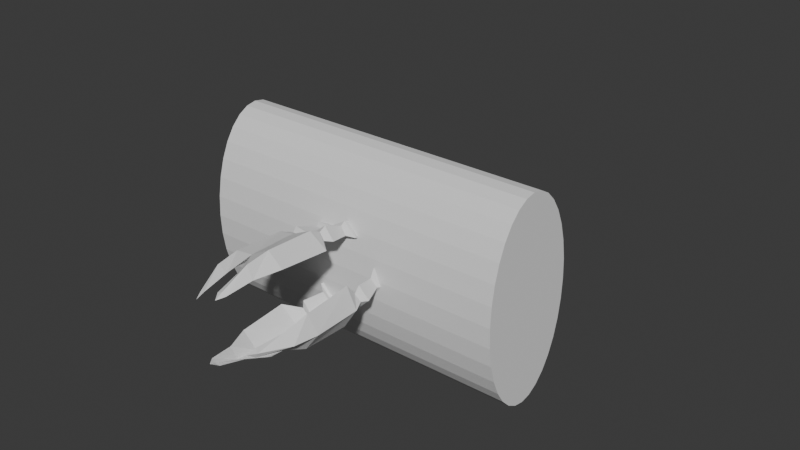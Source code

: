 # Source: TempEnemy.blend  (saved by Blender 4.4.32; exported with 4.5.12 LTS)
import bpy
from mathutils import Matrix  # noqa: F401  (used for matrix-valued properties, if any)

bpy.ops.wm.read_factory_settings(use_empty=True)
scene = bpy.context.scene
scene.name = 'Scene'

# ---- collections
col_collection = bpy.data.collections.new('Collection'); scene.collection.children.link(col_collection)

# ---- world
world_world = bpy.data.worlds.new('World'); scene.world = world_world
world_world.use_nodes = True; world_world.node_tree.nodes.clear()
_N = world_world.node_tree.nodes; _L = world_world.node_tree.links
n0 = _N.new('ShaderNodeOutputWorld'); n0.name = 'World Output'; n0.location = (300, 300)
n1 = _N.new('ShaderNodeBackground'); n1.name = 'Background'; n1.location = (10, 300)
n1.inputs[0].default_value = (0.05088, 0.05088, 0.05088, 1.0)
_L.new(n1.outputs[0], n0.inputs[0])
n0.is_active_output = True
world_world.color = (0.05088, 0.05088, 0.05088)
world_world.sun_shadow_jitter_overblur = 0.0

# ---- meshes
me_plane = bpy.data.meshes.new('Plane')
me_plane.from_pydata([(-0.7613, -7.305, -2.545), (0.7613, -7.305, -2.545), (0.7596, -8.008, -3.803), (0.01, -8.963, -6.628), (-0.7596, -8.008, -3.803), (-0.96, -4.973, 0.3883), (0.96, -4.973, 0.3883), (-0.4929, -4.645, 0.7191), (0.4929, -4.645, 0.7191), (-1.69, -3.894, 1.415), (1.69, -3.894, 1.415), (-1.431, -0.843, 3.84), (1.431, -0.843, 3.84), (-1.152, -7.445, -2.758), (1.152, -7.445, -2.758), (-0.3798, -8.853, -6.223), (0.3798, -8.853, -6.223), (-0.3864, 2.725, 5.645), (0.3864, 2.725, 5.645), (0.6924, 0.8548, 4.756), (-0.6924, 0.8548, 4.756), (0.01, 3.288, 5.837), (-0.907, -6.886, -1.889), (0.907, -6.886, -1.889), (-1.257, -6.31, -1.129), (1.257, -6.31, -1.129), (-0.6106, -6.073, -0.829), (0.6106, -6.073, -0.829), (-0.01, 3.288, 5.837), (-0.01, -8.963, -6.628), (0.0, -8.985, -6.134), (0.0, -8.429, -3.346), (0.0, -8.078, -2.194), (0.0, -7.711, -2.236), (0.0, -7.52, -1.325), (0.0, -6.944, -0.5648), (0.0, -6.521, -0.5594), (0.0, -5.607, 0.9525), (0.0, -5.03, 1.013), (0.0, -4.527, 1.979), (0.0, -1.476, 4.404), (0.0, 0.2213, 5.32), (0.0, 2.608, 5.766), (0.0, 3.288, 5.837), (0.0, -8.963, -6.628)], [], [(30, 31, 4, 15), (32, 31, 2, 14), (32, 33, 0, 13), (34, 33, 1, 23), (35, 34, 23, 25), (36, 35, 25, 27), (36, 37, 5, 26), (38, 37, 6, 8), (39, 38, 8, 10), (40, 39, 10, 12), (41, 40, 12, 19), (41, 42, 17, 20), (42, 18, 21, 43), (44, 3, 16, 30), (29, 44, 30, 15), (17, 42, 43, 28), (19, 18, 42, 41), (20, 11, 40, 41), (11, 9, 39, 40), (9, 7, 38, 39), (7, 5, 37, 38), (27, 6, 37, 36), (26, 24, 35, 36), (24, 22, 34, 35), (22, 0, 33, 34), (14, 1, 33, 32), (13, 4, 31, 32), (16, 2, 31, 30)])
_uv = me_plane.uv_layers.new(name='UVMap')
_uv.uv.foreach_set('vector', [0.0, 0.0, 0.0, 0.0, 0.0, 0.0, 0.0, 0.0, 0.0, 0.0, 0.0, 0.0, 0.0, 0.0, 0.0, 0.0, 0.0, 0.0, 0.0, 0.0, 0.0, 0.0, 0.0, 0.0, 0.0, 0.0, 0.0, 0.0, 0.0, 0.0, 0.0, 0.0, 0.0, 0.0, 0.0, 0.0, 0.0, 0.0, 0.0, 0.0, 0.0, 0.0, 0.0, 0.0, 0.0, 0.0, 0.0, 0.0, 0.0, 0.0, 0.0, 0.0, 0.0, 0.0, 0.0, 0.0, 0.0, 0.0, 0.0, 0.0, 0.0, 0.0, 0.0, 0.0, 0.0, 0.0, 0.0, 0.0, 0.0, 0.0, 0.0, 0.0, 0.0, 0.0, 0.0, 0.0, 0.0, 0.0, 0.0, 0.0, 0.0, 0.0, 0.0, 0.0, 0.0, 0.0, 0.0, 0.0, 0.0, 0.0, 0.0, 0.0, 0.0, 0.0, 0.0, 0.0, 0.0, 0.0, 0.0, 0.0, 0.0, 0.0, 0.0, 0.0, 0.0, 0.0, 0.0, 0.0, 0.0, 0.0, 0.0, 0.0, 0.0, 0.0, 0.0, 0.0, 0.0, 0.0, 0.0, 0.0, 0.0, 0.0, 0.0, 0.0, 0.0, 0.0, 0.0, 0.0, 0.0, 0.0, 0.0, 0.0, 0.0, 0.0, 0.0, 0.0, 0.0, 0.0, 0.0, 0.0, 0.0, 0.0, 0.0, 0.0, 0.0, 0.0, 0.0, 0.0, 0.0, 0.0, 0.0, 0.0, 0.0, 0.0, 0.0, 0.0, 0.0, 0.0, 0.0, 0.0, 0.0, 0.0, 0.0, 0.0, 0.0, 0.0, 0.0, 0.0, 0.0, 0.0, 0.0, 0.0, 0.0, 0.0, 0.0, 0.0, 0.0, 0.0, 0.0, 0.0, 0.0, 0.0, 0.0, 0.0, 0.0, 0.0, 0.0, 0.0, 0.0, 0.0, 0.0, 0.0, 0.0, 0.0, 0.0, 0.0, 0.0, 0.0, 0.0, 0.0, 0.0, 0.0, 0.0, 0.0, 0.0, 0.0, 0.0, 0.0, 0.0, 0.0, 0.0, 0.0, 0.0, 0.0, 0.0, 0.0, 0.0, 0.0, 0.0, 0.0, 0.0, 0.0, 0.0, 0.0])
me_plane.update()
me_plane_003 = bpy.data.meshes.new('Plane.003')
me_plane_003.from_pydata([(-0.7613, -7.305, -2.545), (0.7613, -7.305, -2.545), (0.7596, -8.008, -3.803), (0.01, -8.963, -6.628), (-0.7596, -8.008, -3.803), (-0.96, -4.973, 0.3883), (0.96, -4.973, 0.3883), (-0.4929, -4.645, 0.7191), (0.4929, -4.645, 0.7191), (-1.69, -3.894, 1.415), (1.69, -3.894, 1.415), (-1.431, -0.843, 3.84), (1.431, -0.843, 3.84), (-1.152, -7.445, -2.758), (1.152, -7.445, -2.758), (-0.3798, -8.853, -6.223), (0.3798, -8.853, -6.223), (-0.3864, 2.725, 5.645), (0.3864, 2.725, 5.645), (0.6924, 0.8548, 4.756), (-0.6924, 0.8548, 4.756), (0.01, 3.288, 5.837), (-0.907, -6.886, -1.889), (0.907, -6.886, -1.889), (-1.257, -6.31, -1.129), (1.257, -6.31, -1.129), (-0.6106, -6.073, -0.829), (0.6106, -6.073, -0.829), (-0.01, 3.288, 5.837), (-0.01, -8.963, -6.628), (0.0, -8.985, -6.134), (0.0, -8.429, -3.346), (0.0, -8.078, -2.194), (0.0, -7.711, -2.236), (0.0, -7.52, -1.325), (0.0, -6.944, -0.5648), (0.0, -6.521, -0.5594), (0.0, -5.607, 0.9525), (0.0, -5.03, 1.013), (0.0, -4.527, 1.979), (0.0, -1.476, 4.404), (0.0, 0.2213, 5.32), (0.0, 2.608, 5.766), (0.0, 3.288, 5.837), (0.0, -8.963, -6.628)], [], [(30, 31, 4, 15), (32, 31, 2, 14), (32, 33, 0, 13), (34, 33, 1, 23), (35, 34, 23, 25), (36, 35, 25, 27), (36, 37, 5, 26), (38, 37, 6, 8), (39, 38, 8, 10), (40, 39, 10, 12), (41, 40, 12, 19), (41, 42, 17, 20), (42, 18, 21, 43), (44, 3, 16, 30), (29, 44, 30, 15), (17, 42, 43, 28), (19, 18, 42, 41), (20, 11, 40, 41), (11, 9, 39, 40), (9, 7, 38, 39), (7, 5, 37, 38), (27, 6, 37, 36), (26, 24, 35, 36), (24, 22, 34, 35), (22, 0, 33, 34), (14, 1, 33, 32), (13, 4, 31, 32), (16, 2, 31, 30)])
_uv = me_plane_003.uv_layers.new(name='UVMap')
_uv.uv.foreach_set('vector', [0.0, 0.0, 0.0, 0.0, 0.0, 0.0, 0.0, 0.0, 0.0, 0.0, 0.0, 0.0, 0.0, 0.0, 0.0, 0.0, 0.0, 0.0, 0.0, 0.0, 0.0, 0.0, 0.0, 0.0, 0.0, 0.0, 0.0, 0.0, 0.0, 0.0, 0.0, 0.0, 0.0, 0.0, 0.0, 0.0, 0.0, 0.0, 0.0, 0.0, 0.0, 0.0, 0.0, 0.0, 0.0, 0.0, 0.0, 0.0, 0.0, 0.0, 0.0, 0.0, 0.0, 0.0, 0.0, 0.0, 0.0, 0.0, 0.0, 0.0, 0.0, 0.0, 0.0, 0.0, 0.0, 0.0, 0.0, 0.0, 0.0, 0.0, 0.0, 0.0, 0.0, 0.0, 0.0, 0.0, 0.0, 0.0, 0.0, 0.0, 0.0, 0.0, 0.0, 0.0, 0.0, 0.0, 0.0, 0.0, 0.0, 0.0, 0.0, 0.0, 0.0, 0.0, 0.0, 0.0, 0.0, 0.0, 0.0, 0.0, 0.0, 0.0, 0.0, 0.0, 0.0, 0.0, 0.0, 0.0, 0.0, 0.0, 0.0, 0.0, 0.0, 0.0, 0.0, 0.0, 0.0, 0.0, 0.0, 0.0, 0.0, 0.0, 0.0, 0.0, 0.0, 0.0, 0.0, 0.0, 0.0, 0.0, 0.0, 0.0, 0.0, 0.0, 0.0, 0.0, 0.0, 0.0, 0.0, 0.0, 0.0, 0.0, 0.0, 0.0, 0.0, 0.0, 0.0, 0.0, 0.0, 0.0, 0.0, 0.0, 0.0, 0.0, 0.0, 0.0, 0.0, 0.0, 0.0, 0.0, 0.0, 0.0, 0.0, 0.0, 0.0, 0.0, 0.0, 0.0, 0.0, 0.0, 0.0, 0.0, 0.0, 0.0, 0.0, 0.0, 0.0, 0.0, 0.0, 0.0, 0.0, 0.0, 0.0, 0.0, 0.0, 0.0, 0.0, 0.0, 0.0, 0.0, 0.0, 0.0, 0.0, 0.0, 0.0, 0.0, 0.0, 0.0, 0.0, 0.0, 0.0, 0.0, 0.0, 0.0, 0.0, 0.0, 0.0, 0.0, 0.0, 0.0, 0.0, 0.0, 0.0, 0.0, 0.0, 0.0, 0.0, 0.0, 0.0, 0.0, 0.0, 0.0, 0.0, 0.0])
me_plane_003.update()
me_plane_004 = bpy.data.meshes.new('Plane.004')
me_plane_004.from_pydata([(-0.7613, -7.305, -2.545), (0.7613, -7.305, -2.545), (0.7596, -8.008, -3.803), (0.01, -8.963, -6.628), (-0.7596, -8.008, -3.803), (-0.96, -4.973, 0.3883), (0.96, -4.973, 0.3883), (-0.4929, -4.645, 0.7191), (0.4929, -4.645, 0.7191), (-1.69, -3.894, 1.415), (1.69, -3.894, 1.415), (-1.431, -0.843, 3.84), (1.431, -0.843, 3.84), (-1.152, -7.445, -2.758), (1.152, -7.445, -2.758), (-0.3798, -8.853, -6.223), (0.3798, -8.853, -6.223), (-0.3864, 2.725, 5.645), (0.3864, 2.725, 5.645), (0.6924, 0.8548, 4.756), (-0.6924, 0.8548, 4.756), (0.01, 3.288, 5.837), (-0.907, -6.886, -1.889), (0.907, -6.886, -1.889), (-1.257, -6.31, -1.129), (1.257, -6.31, -1.129), (-0.6106, -6.073, -0.829), (0.6106, -6.073, -0.829), (-0.01, 3.288, 5.837), (-0.01, -8.963, -6.628), (0.0, -8.985, -6.134), (0.0, -8.429, -3.346), (0.0, -8.078, -2.194), (0.0, -7.711, -2.236), (0.0, -7.52, -1.325), (0.0, -6.944, -0.5648), (0.0, -6.521, -0.5594), (0.0, -5.607, 0.9525), (0.0, -5.03, 1.013), (0.0, -4.527, 1.979), (0.0, -1.476, 4.404), (0.0, 0.2213, 5.32), (0.0, 2.608, 5.766), (0.0, 3.288, 5.837), (0.0, -8.963, -6.628)], [], [(30, 31, 4, 15), (32, 31, 2, 14), (32, 33, 0, 13), (34, 33, 1, 23), (35, 34, 23, 25), (36, 35, 25, 27), (36, 37, 5, 26), (38, 37, 6, 8), (39, 38, 8, 10), (40, 39, 10, 12), (41, 40, 12, 19), (41, 42, 17, 20), (42, 18, 21, 43), (44, 3, 16, 30), (29, 44, 30, 15), (17, 42, 43, 28), (19, 18, 42, 41), (20, 11, 40, 41), (11, 9, 39, 40), (9, 7, 38, 39), (7, 5, 37, 38), (27, 6, 37, 36), (26, 24, 35, 36), (24, 22, 34, 35), (22, 0, 33, 34), (14, 1, 33, 32), (13, 4, 31, 32), (16, 2, 31, 30)])
_uv = me_plane_004.uv_layers.new(name='UVMap')
_uv.uv.foreach_set('vector', [0.0, 0.0, 0.0, 0.0, 0.0, 0.0, 0.0, 0.0, 0.0, 0.0, 0.0, 0.0, 0.0, 0.0, 0.0, 0.0, 0.0, 0.0, 0.0, 0.0, 0.0, 0.0, 0.0, 0.0, 0.0, 0.0, 0.0, 0.0, 0.0, 0.0, 0.0, 0.0, 0.0, 0.0, 0.0, 0.0, 0.0, 0.0, 0.0, 0.0, 0.0, 0.0, 0.0, 0.0, 0.0, 0.0, 0.0, 0.0, 0.0, 0.0, 0.0, 0.0, 0.0, 0.0, 0.0, 0.0, 0.0, 0.0, 0.0, 0.0, 0.0, 0.0, 0.0, 0.0, 0.0, 0.0, 0.0, 0.0, 0.0, 0.0, 0.0, 0.0, 0.0, 0.0, 0.0, 0.0, 0.0, 0.0, 0.0, 0.0, 0.0, 0.0, 0.0, 0.0, 0.0, 0.0, 0.0, 0.0, 0.0, 0.0, 0.0, 0.0, 0.0, 0.0, 0.0, 0.0, 0.0, 0.0, 0.0, 0.0, 0.0, 0.0, 0.0, 0.0, 0.0, 0.0, 0.0, 0.0, 0.0, 0.0, 0.0, 0.0, 0.0, 0.0, 0.0, 0.0, 0.0, 0.0, 0.0, 0.0, 0.0, 0.0, 0.0, 0.0, 0.0, 0.0, 0.0, 0.0, 0.0, 0.0, 0.0, 0.0, 0.0, 0.0, 0.0, 0.0, 0.0, 0.0, 0.0, 0.0, 0.0, 0.0, 0.0, 0.0, 0.0, 0.0, 0.0, 0.0, 0.0, 0.0, 0.0, 0.0, 0.0, 0.0, 0.0, 0.0, 0.0, 0.0, 0.0, 0.0, 0.0, 0.0, 0.0, 0.0, 0.0, 0.0, 0.0, 0.0, 0.0, 0.0, 0.0, 0.0, 0.0, 0.0, 0.0, 0.0, 0.0, 0.0, 0.0, 0.0, 0.0, 0.0, 0.0, 0.0, 0.0, 0.0, 0.0, 0.0, 0.0, 0.0, 0.0, 0.0, 0.0, 0.0, 0.0, 0.0, 0.0, 0.0, 0.0, 0.0, 0.0, 0.0, 0.0, 0.0, 0.0, 0.0, 0.0, 0.0, 0.0, 0.0, 0.0, 0.0, 0.0, 0.0, 0.0, 0.0, 0.0, 0.0, 0.0, 0.0, 0.0, 0.0, 0.0, 0.0])
me_plane_004.update()
me_plane_005 = bpy.data.meshes.new('Plane.005')
me_plane_005.from_pydata([(-0.7613, -7.305, -2.545), (0.7613, -7.305, -2.545), (0.7596, -8.008, -3.803), (0.01, -8.963, -6.628), (-0.7596, -8.008, -3.803), (-0.96, -4.973, 0.3883), (0.96, -4.973, 0.3883), (-0.4929, -4.645, 0.7191), (0.4929, -4.645, 0.7191), (-1.69, -3.894, 1.415), (1.69, -3.894, 1.415), (-1.431, -0.843, 3.84), (1.431, -0.843, 3.84), (-1.152, -7.445, -2.758), (1.152, -7.445, -2.758), (-0.3798, -8.853, -6.223), (0.3798, -8.853, -6.223), (-0.3864, 2.725, 5.645), (0.3864, 2.725, 5.645), (0.6924, 0.8548, 4.756), (-0.6924, 0.8548, 4.756), (0.01, 3.288, 5.837), (-0.907, -6.886, -1.889), (0.907, -6.886, -1.889), (-1.257, -6.31, -1.129), (1.257, -6.31, -1.129), (-0.6106, -6.073, -0.829), (0.6106, -6.073, -0.829), (-0.01, 3.288, 5.837), (-0.01, -8.963, -6.628), (0.0, -8.985, -6.134), (0.0, -8.429, -3.346), (0.0, -8.078, -2.194), (0.0, -7.711, -2.236), (0.0, -7.52, -1.325), (0.0, -6.944, -0.5648), (0.0, -6.521, -0.5594), (0.0, -5.607, 0.9525), (0.0, -5.03, 1.013), (0.0, -4.527, 1.979), (0.0, -1.476, 4.404), (0.0, 0.2213, 5.32), (0.0, 2.608, 5.766), (0.0, 3.288, 5.837), (0.0, -8.963, -6.628)], [], [(30, 31, 4, 15), (32, 31, 2, 14), (32, 33, 0, 13), (34, 33, 1, 23), (35, 34, 23, 25), (36, 35, 25, 27), (36, 37, 5, 26), (38, 37, 6, 8), (39, 38, 8, 10), (40, 39, 10, 12), (41, 40, 12, 19), (41, 42, 17, 20), (42, 18, 21, 43), (44, 3, 16, 30), (29, 44, 30, 15), (17, 42, 43, 28), (19, 18, 42, 41), (20, 11, 40, 41), (11, 9, 39, 40), (9, 7, 38, 39), (7, 5, 37, 38), (27, 6, 37, 36), (26, 24, 35, 36), (24, 22, 34, 35), (22, 0, 33, 34), (14, 1, 33, 32), (13, 4, 31, 32), (16, 2, 31, 30)])
_uv = me_plane_005.uv_layers.new(name='UVMap')
_uv.uv.foreach_set('vector', [0.0, 0.0, 0.0, 0.0, 0.0, 0.0, 0.0, 0.0, 0.0, 0.0, 0.0, 0.0, 0.0, 0.0, 0.0, 0.0, 0.0, 0.0, 0.0, 0.0, 0.0, 0.0, 0.0, 0.0, 0.0, 0.0, 0.0, 0.0, 0.0, 0.0, 0.0, 0.0, 0.0, 0.0, 0.0, 0.0, 0.0, 0.0, 0.0, 0.0, 0.0, 0.0, 0.0, 0.0, 0.0, 0.0, 0.0, 0.0, 0.0, 0.0, 0.0, 0.0, 0.0, 0.0, 0.0, 0.0, 0.0, 0.0, 0.0, 0.0, 0.0, 0.0, 0.0, 0.0, 0.0, 0.0, 0.0, 0.0, 0.0, 0.0, 0.0, 0.0, 0.0, 0.0, 0.0, 0.0, 0.0, 0.0, 0.0, 0.0, 0.0, 0.0, 0.0, 0.0, 0.0, 0.0, 0.0, 0.0, 0.0, 0.0, 0.0, 0.0, 0.0, 0.0, 0.0, 0.0, 0.0, 0.0, 0.0, 0.0, 0.0, 0.0, 0.0, 0.0, 0.0, 0.0, 0.0, 0.0, 0.0, 0.0, 0.0, 0.0, 0.0, 0.0, 0.0, 0.0, 0.0, 0.0, 0.0, 0.0, 0.0, 0.0, 0.0, 0.0, 0.0, 0.0, 0.0, 0.0, 0.0, 0.0, 0.0, 0.0, 0.0, 0.0, 0.0, 0.0, 0.0, 0.0, 0.0, 0.0, 0.0, 0.0, 0.0, 0.0, 0.0, 0.0, 0.0, 0.0, 0.0, 0.0, 0.0, 0.0, 0.0, 0.0, 0.0, 0.0, 0.0, 0.0, 0.0, 0.0, 0.0, 0.0, 0.0, 0.0, 0.0, 0.0, 0.0, 0.0, 0.0, 0.0, 0.0, 0.0, 0.0, 0.0, 0.0, 0.0, 0.0, 0.0, 0.0, 0.0, 0.0, 0.0, 0.0, 0.0, 0.0, 0.0, 0.0, 0.0, 0.0, 0.0, 0.0, 0.0, 0.0, 0.0, 0.0, 0.0, 0.0, 0.0, 0.0, 0.0, 0.0, 0.0, 0.0, 0.0, 0.0, 0.0, 0.0, 0.0, 0.0, 0.0, 0.0, 0.0, 0.0, 0.0, 0.0, 0.0, 0.0, 0.0, 0.0, 0.0, 0.0, 0.0, 0.0, 0.0])
me_plane_005.update()
me_cylinder = bpy.data.meshes.new('Cylinder')
me_cylinder.from_pydata([(-1.211e-08, 1.0, -1.0), (-1.211e-08, 1.0, 1.0), (0.1951, 0.9808, -1.0), (0.1951, 0.9808, 1.0), (0.3827, 0.9239, -1.0), (0.3827, 0.9239, 1.0), (0.5556, 0.8315, -1.0), (0.5556, 0.8315, 1.0), (0.7071, 0.7071, -1.0), (0.7071, 0.7071, 1.0), (0.8315, 0.5556, -1.0), (0.8315, 0.5556, 1.0), (0.9239, 0.3827, -1.0), (0.9239, 0.3827, 1.0), (0.9808, 0.1951, -1.0), (0.9808, 0.1951, 1.0), (1.0, -1.863e-09, -1.0), (1.0, -1.863e-09, 1.0), (0.9808, -0.1951, -1.0), (0.9808, -0.1951, 1.0), (0.9239, -0.3827, -1.0), (0.9239, -0.3827, 1.0), (0.8315, -0.5556, -1.0), (0.8315, -0.5556, 1.0), (0.7071, -0.7071, -1.0), (0.7071, -0.7071, 1.0), (0.5556, -0.8315, -1.0), (0.5556, -0.8315, 1.0), (0.3827, -0.9239, -1.0), (0.3827, -0.9239, 1.0), (0.1951, -0.9808, -1.0), (0.1951, -0.9808, 1.0), (-1.211e-08, -1.0, -1.0), (-1.211e-08, -1.0, 1.0), (-0.1951, -0.9808, -1.0), (-0.1951, -0.9808, 1.0), (-0.3827, -0.9239, -1.0), (-0.3827, -0.9239, 1.0), (-0.5556, -0.8315, -1.0), (-0.5556, -0.8315, 1.0), (-0.7071, -0.7071, -1.0), (-0.7071, -0.7071, 1.0), (-0.8315, -0.5556, -1.0), (-0.8315, -0.5556, 1.0), (-0.9239, -0.3827, -1.0), (-0.9239, -0.3827, 1.0), (-0.9808, -0.1951, -1.0), (-0.9808, -0.1951, 1.0), (-1.0, -1.863e-09, -1.0), (-1.0, -1.863e-09, 1.0), (-0.9808, 0.1951, -1.0), (-0.9808, 0.1951, 1.0), (-0.9239, 0.3827, -1.0), (-0.9239, 0.3827, 1.0), (-0.8315, 0.5556, -1.0), (-0.8315, 0.5556, 1.0), (-0.7071, 0.7071, -1.0), (-0.7071, 0.7071, 1.0), (-0.5556, 0.8315, -1.0), (-0.5556, 0.8315, 1.0), (-0.3827, 0.9239, -1.0), (-0.3827, 0.9239, 1.0), (-0.1951, 0.9808, -1.0), (-0.1951, 0.9808, 1.0)], [], [(0, 1, 3, 2), (2, 3, 5, 4), (4, 5, 7, 6), (6, 7, 9, 8), (8, 9, 11, 10), (10, 11, 13, 12), (12, 13, 15, 14), (14, 15, 17, 16), (16, 17, 19, 18), (18, 19, 21, 20), (20, 21, 23, 22), (22, 23, 25, 24), (24, 25, 27, 26), (26, 27, 29, 28), (28, 29, 31, 30), (30, 31, 33, 32), (32, 33, 35, 34), (34, 35, 37, 36), (36, 37, 39, 38), (38, 39, 41, 40), (40, 41, 43, 42), (42, 43, 45, 44), (44, 45, 47, 46), (46, 47, 49, 48), (48, 49, 51, 50), (50, 51, 53, 52), (52, 53, 55, 54), (54, 55, 57, 56), (56, 57, 59, 58), (58, 59, 61, 60), (3, 1, 63, 61, 59, 57, 55, 53, 51, 49, 47, 45, 43, 41, 39, 37, 35, 33, 31, 29, 27, 25, 23, 21, 19, 17, 15, 13, 11, 9, 7, 5), (60, 61, 63, 62), (62, 63, 1, 0), (0, 2, 4, 6, 8, 10, 12, 14, 16, 18, 20, 22, 24, 26, 28, 30, 32, 34, 36, 38, 40, 42, 44, 46, 48, 50, 52, 54, 56, 58, 60, 62)])
_uv = me_cylinder.uv_layers.new(name='UVMap')
_uv.uv.foreach_set('vector', [1.0, 0.5, 1.0, 1.0, 0.9688, 1.0, 0.9688, 0.5, 0.9688, 0.5, 0.9688, 1.0, 0.9375, 1.0, 0.9375, 0.5, 0.9375, 0.5, 0.9375, 1.0, 0.9062, 1.0, 0.9062, 0.5, 0.9062, 0.5, 0.9062, 1.0, 0.875, 1.0, 0.875, 0.5, 0.875, 0.5, 0.875, 1.0, 0.8438, 1.0, 0.8438, 0.5, 0.8438, 0.5, 0.8438, 1.0, 0.8125, 1.0, 0.8125, 0.5, 0.8125, 0.5, 0.8125, 1.0, 0.7812, 1.0, 0.7812, 0.5, 0.7812, 0.5, 0.7812, 1.0, 0.75, 1.0, 0.75, 0.5, 0.75, 0.5, 0.75, 1.0, 0.7188, 1.0, 0.7188, 0.5, 0.7188, 0.5, 0.7188, 1.0, 0.6875, 1.0, 0.6875, 0.5, 0.6875, 0.5, 0.6875, 1.0, 0.6562, 1.0, 0.6562, 0.5, 0.6562, 0.5, 0.6562, 1.0, 0.625, 1.0, 0.625, 0.5, 0.625, 0.5, 0.625, 1.0, 0.5938, 1.0, 0.5938, 0.5, 0.5938, 0.5, 0.5938, 1.0, 0.5625, 1.0, 0.5625, 0.5, 0.5625, 0.5, 0.5625, 1.0, 0.5312, 1.0, 0.5312, 0.5, 0.5312, 0.5, 0.5312, 1.0, 0.5, 1.0, 0.5, 0.5, 0.5, 0.5, 0.5, 1.0, 0.4688, 1.0, 0.4688, 0.5, 0.4688, 0.5, 0.4688, 1.0, 0.4375, 1.0, 0.4375, 0.5, 0.4375, 0.5, 0.4375, 1.0, 0.4062, 1.0, 0.4062, 0.5, 0.4062, 0.5, 0.4062, 1.0, 0.375, 1.0, 0.375, 0.5, 0.375, 0.5, 0.375, 1.0, 0.3438, 1.0, 0.3438, 0.5, 0.3438, 0.5, 0.3438, 1.0, 0.3125, 1.0, 0.3125, 0.5, 0.3125, 0.5, 0.3125, 1.0, 0.2812, 1.0, 0.2812, 0.5, 0.2812, 0.5, 0.2812, 1.0, 0.25, 1.0, 0.25, 0.5, 0.25, 0.5, 0.25, 1.0, 0.2188, 1.0, 0.2188, 0.5, 0.2188, 0.5, 0.2188, 1.0, 0.1875, 1.0, 0.1875, 0.5, 0.1875, 0.5, 0.1875, 1.0, 0.1562, 1.0, 0.1562, 0.5, 0.1562, 0.5, 0.1562, 1.0, 0.125, 1.0, 0.125, 0.5, 0.125, 0.5, 0.125, 1.0, 0.09375, 1.0, 0.09375, 0.5, 0.09375, 0.5, 0.09375, 1.0, 0.0625, 1.0, 0.0625, 0.5, 0.2968, 0.4854, 0.25, 0.49, 0.2032, 0.4854, 0.1582, 0.4717, 0.1167, 0.4496, 0.08029, 0.4197, 0.05045, 0.3833, 0.02827, 0.3418, 0.01461, 0.2968, 0.01, 0.25, 0.01461, 0.2032, 0.02827, 0.1582, 0.05045, 0.1167, 0.08029, 0.08029, 0.1167, 0.05045, 0.1582, 0.02827, 0.2032, 0.01461, 0.25, 0.01, 0.2968, 0.01461, 0.3418, 0.02827, 0.3833, 0.05045, 0.4197, 0.08029, 0.4496, 0.1167, 0.4717, 0.1582, 0.4854, 0.2032, 0.49, 0.25, 0.4854, 0.2968, 0.4717, 0.3418, 0.4496, 0.3833, 0.4197, 0.4197, 0.3833, 0.4496, 0.3418, 0.4717, 0.0625, 0.5, 0.0625, 1.0, 0.03125, 1.0, 0.03125, 0.5, 0.03125, 0.5, 0.03125, 1.0, 0.0, 1.0, 0.0, 0.5, 0.75, 0.49, 0.7968, 0.4854, 0.8418, 0.4717, 0.8833, 0.4496, 0.9197, 0.4197, 0.9496, 0.3833, 0.9717, 0.3418, 0.9854, 0.2968, 0.99, 0.25, 0.9854, 0.2032, 0.9717, 0.1582, 0.9496, 0.1167, 0.9197, 0.08029, 0.8833, 0.05045, 0.8418, 0.02827, 0.7968, 0.01461, 0.75, 0.01, 0.7032, 0.01461, 0.6582, 0.02827, 0.6167, 0.05045, 0.5803, 0.08029, 0.5504, 0.1167, 0.5283, 0.1582, 0.5146, 0.2032, 0.51, 0.25, 0.5146, 0.2968, 0.5283, 0.3418, 0.5504, 0.3833, 0.5803, 0.4197, 0.6167, 0.4496, 0.6582, 0.4717, 0.7032, 0.4854])
me_cylinder.update()
arm_armature = bpy.data.armatures.new('Armature')  # bones are not reproduced

# ---- objects
ob_frleg = bpy.data.objects.new('FRLeg', me_plane)
ob_flleg = bpy.data.objects.new('FLLeg', me_plane_003)
ob_blleg = bpy.data.objects.new('BLLeg', me_plane_004)
ob_brleg = bpy.data.objects.new('BRLeg', me_plane_005)
ob_body = bpy.data.objects.new('Body', me_cylinder)
ob_armature = bpy.data.objects.new('Armature', arm_armature)

# ---- transforms, parenting, visibility, modifiers, constraints
ob_frleg.parent = ob_armature
ob_frleg.matrix_parent_inverse = Matrix(((0.263, -0.81, -0.5242, 8.17), (0.5679, 0.5692, -0.5946, -15.83), (0.78, -0.1413, 0.6097, -8.367), (-0.0, 0.0, -0.0, 1.0)))
ob_frleg.location = (7.036, 8.1, 6.6)
ob_frleg.rotation_euler = (4.034e-08, -2.65e-08, 2.356)
ob_frleg.scale = (1.0, 1.0, 1.0)
_vg = ob_frleg.vertex_groups.new(name='Bone')
_vg = ob_frleg.vertex_groups.new(name='Bone.001')
_vg = ob_frleg.vertex_groups.new(name='Bone.002')
_vg = ob_frleg.vertex_groups.new(name='Bone.003')
_vg = ob_frleg.vertex_groups.new(name='Bone.004')
ob_flleg.parent = ob_armature
ob_flleg.matrix_parent_inverse = Matrix(((0.4893, 0.8008, -0.3455, 5.324), (0.5468, -0.5903, -0.5938, -15.86), (-0.6794, 0.1016, -0.7267, 10.4), (-0.0, -0.0, 0.0, 1.0)))
ob_flleg.location = (7.036, -8.1, 6.6)
ob_flleg.rotation_euler = (-9.841e-10, 0.0517, 0.7854)
ob_flleg.scale = (1.0, 1.0, 1.0)
_vg = ob_flleg.vertex_groups.new(name='Bone')
_vg = ob_flleg.vertex_groups.new(name='Bone.001')
_vg = ob_flleg.vertex_groups.new(name='Bone.002')
_vg = ob_flleg.vertex_groups.new(name='Bone.003')
_vg = ob_flleg.vertex_groups.new(name='Bone.004')
ob_blleg.parent = ob_armature
ob_blleg.matrix_parent_inverse = Matrix(((0.688, 0.7211, 0.08165, -1.588), (-0.5474, 0.5896, -0.5938, -15.82), (-0.4763, 0.3639, 0.8004, -11.55), (-0.0, -0.0, -0.0, 1.0)))
ob_blleg.location = (-6.964, 8.1, 6.6)
ob_blleg.rotation_euler = (4.6e-11, 0.0517, -2.356)
ob_blleg.scale = (1.0, 1.0, 1.0)
_vg = ob_blleg.vertex_groups.new(name='Bone')
_vg = ob_blleg.vertex_groups.new(name='Bone.001')
_vg = ob_blleg.vertex_groups.new(name='Bone.002')
_vg = ob_blleg.vertex_groups.new(name='Bone.003')
_vg = ob_blleg.vertex_groups.new(name='Bone.004')
ob_brleg.parent = ob_armature
ob_brleg.matrix_parent_inverse = Matrix(((-0.35, -0.4868, 0.8003, -11.66), (-0.5679, -0.5692, -0.5946, -15.79), (0.745, -0.6626, -0.07725, 0.3307), (0.0, 0.0, 0.0, 1.0)))
ob_brleg.location = (-6.964, -8.1, 6.6)
ob_brleg.rotation_euler = (0.0, 0.0, -0.7854)
ob_brleg.scale = (1.0, 1.0, 1.0)
_vg = ob_brleg.vertex_groups.new(name='Bone')
_vg = ob_brleg.vertex_groups.new(name='Bone.001')
_vg = ob_brleg.vertex_groups.new(name='Bone.002')
_vg = ob_brleg.vertex_groups.new(name='Bone.003')
_vg = ob_brleg.vertex_groups.new(name='Bone.004')
for _i, _w in zip([0, 1, 2, 3, 4, 5, 6, 7, 8, 9, 10, 11, 12, 13, 14, 15, 16, 17, 18, 19, 20, 21, 22, 23, 24, 25, 26, 27, 28, 29, 30, 31, 32, 33, 34, 35, 36, 37, 38, 39, 40, 41, 42, 43, 44], [1.0, 1.0, 1.0, 1.0, 1.0, 1.0, 1.0, 1.0, 1.0, 1.0, 1.0, 1.0, 1.0, 1.0, 1.0, 1.0, 1.0, 1.0, 1.0, 1.0, 1.0, 1.0, 1.0, 1.0, 1.0, 1.0, 1.0, 1.0, 1.0, 1.0, 1.0, 1.0, 1.0, 1.0, 1.0, 1.0, 1.0, 1.0, 1.0, 1.0, 1.0, 1.0, 1.0, 1.0, 1.0]): _vg.add([_i], _w, 'REPLACE')
_vg = ob_brleg.vertex_groups.new(name='Bone.007')
_vg = ob_brleg.vertex_groups.new(name='Bone.008')
_vg = ob_brleg.vertex_groups.new(name='Bone.005')
_vg = ob_brleg.vertex_groups.new(name='Bone.006')
for _i, _w in zip([0, 1, 2, 3, 4, 5, 6, 7, 8, 9, 10, 11, 12, 13, 14, 15, 16, 17, 18, 19, 20, 21, 22, 23, 24, 25, 26, 27, 28, 29, 30, 31, 32, 33, 34, 35, 36, 37, 38, 39, 40, 41, 42, 43, 44], [0.9919, 0.992, 0.9972, 1.0, 0.9972, 0.932, 0.9339, 0.9075, 0.9125, 0.852, 0.854, 0.533, 0.5321, 0.9935, 0.9936, 0.9999, 0.9999, 0.3158, 0.314, 0.3693, 0.3712, 0.3117, 0.9859, 0.9867, 0.9776, 0.9783, 0.9695, 0.971, 0.3117, 1.0, 0.9999, 0.9969, 0.9935, 0.992, 0.986, 0.978, 0.9727, 0.9355, 0.9161, 0.8722, 0.5337, 0.3785, 0.3141, 0.3117, 1.0]): _vg.add([_i], _w, 'REPLACE')
_m = ob_brleg.modifiers.new('Armature', 'ARMATURE')
_m.object = ob_armature
ob_body.parent = ob_armature
ob_body.matrix_parent_inverse = Matrix(((1.0, -0.0, 0.0, -0.0), (-0.0, 0.0, 1.0, -7.815), (0.0, -1.0, 0.0, -0.0), (0.0, 0.0, -0.0, 1.0)))
ob_body.location = (0.0, 0.0, 6.815)
ob_body.rotation_euler = (-0.0, 1.571, 0.0)
ob_body.scale = (4.375, 8.214, 12.91)
ob_armature.location = (0.0, 0.0, 6.815)

# ---- collection membership
col_collection.objects.link(ob_frleg)
col_collection.objects.link(ob_flleg)
col_collection.objects.link(ob_blleg)
col_collection.objects.link(ob_brleg)
col_collection.objects.link(ob_body)
col_collection.objects.link(ob_armature)

# ---- scene / render settings (as saved in the file)
scene.frame_start = 1; scene.frame_end = 29; scene.frame_set(30)
scene.render.engine = 'BLENDER_EEVEE_NEXT'
bpy.context.view_layer.update()

# ---- added for rendering (the .blend has no active camera and no usable light): camera, sun
cam_auto = bpy.data.cameras.new('AutoCamera')
cam_auto.lens = 50.0
cam_auto.sensor_width = 36.0
cam_auto.clip_end = 1000.0
ob_auto_camera = bpy.data.objects.new('AutoCamera', cam_auto)
scene.collection.objects.link(ob_auto_camera)
ob_auto_camera.location = (47.4648, -55.9501, 45.635)
ob_auto_camera.rotation_euler = (1.09748, -7.21219e-08, 0.694738)
scene.camera = ob_auto_camera
light_auto_sun = bpy.data.lights.new('AutoSun', 'SUN')
light_auto_sun.energy = 3.0
light_auto_sun.angle = 0.0523599
ob_auto_sun = bpy.data.objects.new('AutoSun', light_auto_sun)
scene.collection.objects.link(ob_auto_sun)
ob_auto_sun.rotation_euler = (0.872665, 0.174533, 0.523599)
bpy.context.view_layer.update()
